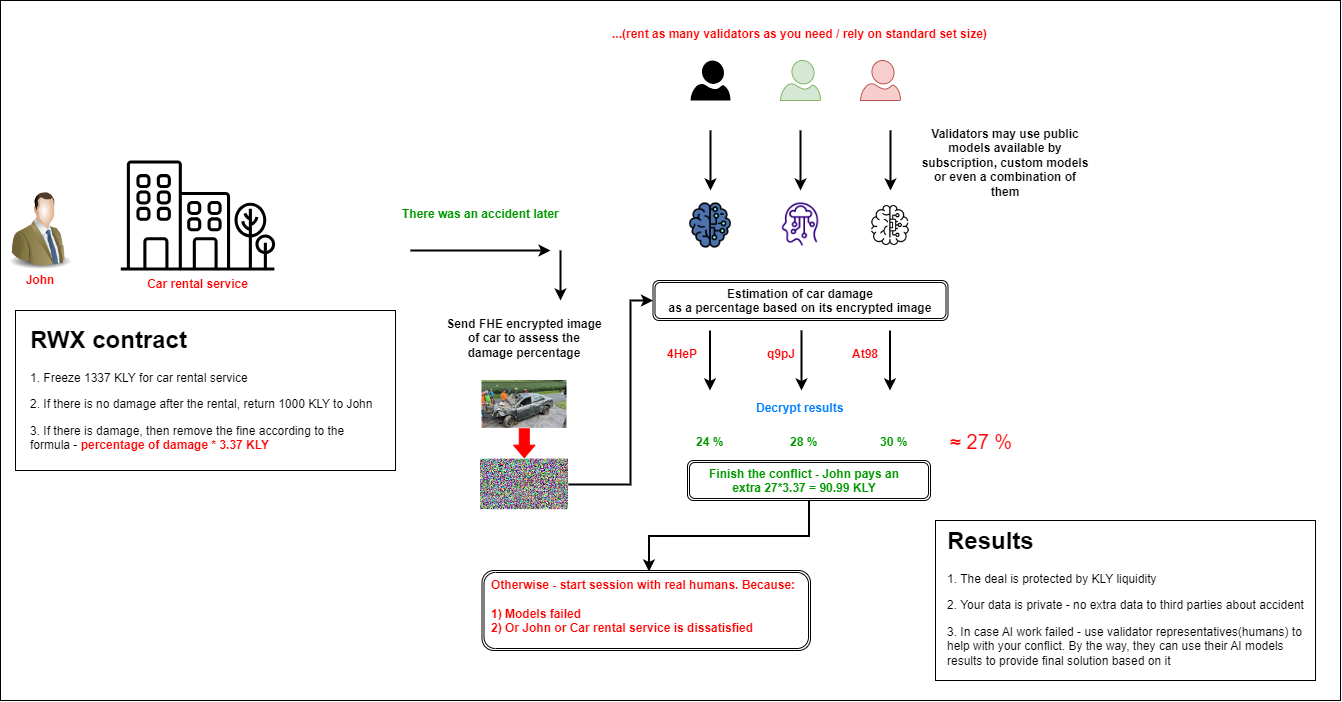

The diagram above was exported from draw.io. Its source (the exported page's mxGraphModel, read from the mxfile embedded in the PNG):
<mxGraphModel dx="2022" dy="2258" grid="1" gridSize="10" guides="1" tooltips="1" connect="1" arrows="1" fold="1" page="1" pageScale="1" pageWidth="827" pageHeight="1169" math="0" shadow="0">
  <root>
    <mxCell id="0" />
    <mxCell id="1" parent="0" />
    <mxCell id="OGKHWB8hKUvwig_Lm6Pf-61" value="" style="rounded=0;whiteSpace=wrap;html=1;" vertex="1" parent="1">
      <mxGeometry x="20" y="-170" width="1340" height="700" as="geometry" />
    </mxCell>
    <mxCell id="OGKHWB8hKUvwig_Lm6Pf-59" value="" style="rounded=0;whiteSpace=wrap;html=1;" vertex="1" parent="1">
      <mxGeometry x="955" y="350" width="380" height="160" as="geometry" />
    </mxCell>
    <mxCell id="OGKHWB8hKUvwig_Lm6Pf-56" value="" style="shape=ext;double=1;rounded=1;whiteSpace=wrap;html=1;" vertex="1" parent="1">
      <mxGeometry x="501.5" y="400" width="328.5" height="80" as="geometry" />
    </mxCell>
    <mxCell id="OGKHWB8hKUvwig_Lm6Pf-55" style="edgeStyle=orthogonalEdgeStyle;rounded=0;orthogonalLoop=1;jettySize=auto;html=1;exitX=0.5;exitY=1;exitDx=0;exitDy=0;entryX=0.5;entryY=0;entryDx=0;entryDy=0;strokeWidth=2;" edge="1" parent="1" source="OGKHWB8hKUvwig_Lm6Pf-54" target="OGKHWB8hKUvwig_Lm6Pf-53">
      <mxGeometry relative="1" as="geometry" />
    </mxCell>
    <mxCell id="OGKHWB8hKUvwig_Lm6Pf-54" value="" style="shape=ext;double=1;rounded=1;whiteSpace=wrap;html=1;" vertex="1" parent="1">
      <mxGeometry x="707" y="290" width="243" height="40" as="geometry" />
    </mxCell>
    <mxCell id="OGKHWB8hKUvwig_Lm6Pf-7" value="" style="rounded=0;whiteSpace=wrap;html=1;" vertex="1" parent="1">
      <mxGeometry x="35" y="140" width="380" height="160" as="geometry" />
    </mxCell>
    <mxCell id="OGKHWB8hKUvwig_Lm6Pf-1" value="&lt;h1&gt;RWX contract&lt;/h1&gt;&lt;p&gt;1. Freeze 1337 KLY for car rental service&lt;/p&gt;&lt;p&gt;2.&amp;nbsp;If there is no damage after the rental, return 1000 KLY to John&lt;/p&gt;&lt;p&gt;3. If there is damage, then remove the fine according to the formula - &lt;b&gt;&lt;font color=&quot;#ff0000&quot;&gt;percentage of damage * 3.37 KLY&lt;/font&gt;&lt;/b&gt;&lt;/p&gt;" style="text;html=1;strokeColor=none;fillColor=none;spacing=5;spacingTop=-20;whiteSpace=wrap;overflow=hidden;rounded=0;" vertex="1" parent="1">
      <mxGeometry x="45" y="150" width="360" height="140" as="geometry" />
    </mxCell>
    <mxCell id="OGKHWB8hKUvwig_Lm6Pf-2" value="&lt;b&gt;&lt;font color=&quot;#ff0000&quot;&gt;Car rental service&lt;/font&gt;&lt;/b&gt;" style="sketch=0;outlineConnect=0;gradientColor=none;fontColor=#545B64;strokeColor=none;fillColor=#000000;dashed=0;verticalLabelPosition=bottom;verticalAlign=top;align=center;html=1;fontSize=12;fontStyle=0;aspect=fixed;shape=mxgraph.aws4.illustration_office_building;pointerEvents=1" vertex="1" parent="1">
      <mxGeometry x="140" y="-10" width="154.93" height="110" as="geometry" />
    </mxCell>
    <mxCell id="OGKHWB8hKUvwig_Lm6Pf-3" value="" style="image;html=1;image=img/lib/clip_art/people/Suit_Man_Green_128x128.png" vertex="1" parent="1">
      <mxGeometry x="20" y="20" width="80" height="80" as="geometry" />
    </mxCell>
    <mxCell id="OGKHWB8hKUvwig_Lm6Pf-4" value="&lt;b&gt;&lt;font color=&quot;#ff0000&quot;&gt;John&lt;/font&gt;&lt;/b&gt;" style="text;html=1;strokeColor=none;fillColor=none;align=center;verticalAlign=middle;whiteSpace=wrap;rounded=0;" vertex="1" parent="1">
      <mxGeometry x="35" y="100" width="50" height="20" as="geometry" />
    </mxCell>
    <mxCell id="OGKHWB8hKUvwig_Lm6Pf-5" value="" style="endArrow=classic;html=1;rounded=0;strokeWidth=2;" edge="1" parent="1">
      <mxGeometry width="50" height="50" relative="1" as="geometry">
        <mxPoint x="430" y="80" as="sourcePoint" />
        <mxPoint x="570" y="80" as="targetPoint" />
      </mxGeometry>
    </mxCell>
    <mxCell id="OGKHWB8hKUvwig_Lm6Pf-6" value="There was an accident later" style="text;whiteSpace=wrap;fontStyle=1;fontColor=#009900;" vertex="1" parent="1">
      <mxGeometry x="420" y="30" width="160" height="30" as="geometry" />
    </mxCell>
    <mxCell id="OGKHWB8hKUvwig_Lm6Pf-9" value="" style="verticalLabelPosition=bottom;html=1;verticalAlign=top;align=center;strokeColor=none;fillColor=#000000;shape=mxgraph.azure.user;" vertex="1" parent="1">
      <mxGeometry x="710" y="-110" width="40" height="40" as="geometry" />
    </mxCell>
    <mxCell id="OGKHWB8hKUvwig_Lm6Pf-10" value="" style="verticalLabelPosition=bottom;html=1;verticalAlign=top;align=center;strokeColor=#82b366;fillColor=#d5e8d4;shape=mxgraph.azure.user;" vertex="1" parent="1">
      <mxGeometry x="800" y="-110" width="40" height="40" as="geometry" />
    </mxCell>
    <mxCell id="OGKHWB8hKUvwig_Lm6Pf-12" value="" style="verticalLabelPosition=bottom;html=1;verticalAlign=top;align=center;strokeColor=#b85450;fillColor=#f8cecc;shape=mxgraph.azure.user;" vertex="1" parent="1">
      <mxGeometry x="880" y="-110" width="40" height="40" as="geometry" />
    </mxCell>
    <mxCell id="OGKHWB8hKUvwig_Lm6Pf-14" value="...(rent as many validators as you need / rely on standard set size)" style="text;whiteSpace=wrap;fontStyle=1;fontColor=#FF0000;" vertex="1" parent="1">
      <mxGeometry x="630" y="-150" width="380" height="30" as="geometry" />
    </mxCell>
    <mxCell id="OGKHWB8hKUvwig_Lm6Pf-15" value="" style="endArrow=classic;html=1;rounded=0;strokeWidth=2;" edge="1" parent="1">
      <mxGeometry width="50" height="50" relative="1" as="geometry">
        <mxPoint x="730" y="-40.00000000000001" as="sourcePoint" />
        <mxPoint x="730" y="20" as="targetPoint" />
      </mxGeometry>
    </mxCell>
    <mxCell id="OGKHWB8hKUvwig_Lm6Pf-16" value="" style="endArrow=classic;html=1;rounded=0;strokeWidth=2;" edge="1" parent="1">
      <mxGeometry width="50" height="50" relative="1" as="geometry">
        <mxPoint x="820" y="-40.00000000000001" as="sourcePoint" />
        <mxPoint x="820" y="20" as="targetPoint" />
      </mxGeometry>
    </mxCell>
    <mxCell id="OGKHWB8hKUvwig_Lm6Pf-17" value="" style="endArrow=classic;html=1;rounded=0;strokeWidth=2;" edge="1" parent="1">
      <mxGeometry width="50" height="50" relative="1" as="geometry">
        <mxPoint x="910" y="-40.00000000000001" as="sourcePoint" />
        <mxPoint x="910" y="20" as="targetPoint" />
      </mxGeometry>
    </mxCell>
    <mxCell id="OGKHWB8hKUvwig_Lm6Pf-18" value="Send FHE encrypted image of car to assess the damage percentage" style="text;whiteSpace=wrap;fontStyle=1;fontColor=#000000;align=center;" vertex="1" parent="1">
      <mxGeometry x="464" y="140" width="160" height="30" as="geometry" />
    </mxCell>
    <mxCell id="OGKHWB8hKUvwig_Lm6Pf-19" value="" style="shape=image;verticalLabelPosition=bottom;labelBackgroundColor=default;verticalAlign=top;aspect=fixed;imageAspect=0;image=https://ichef.bbci.co.uk/news/2048/cpsprodpb/085B/production/_130693120_365462479_787132103205262_1369174093236025977_n.jpg;" vertex="1" parent="1">
      <mxGeometry x="501.5" y="210" width="85" height="47.81" as="geometry" />
    </mxCell>
    <mxCell id="OGKHWB8hKUvwig_Lm6Pf-20" value="Validators may use public models available by subscription, custom models or even a combination of them" style="text;whiteSpace=wrap;fontStyle=1;fontColor=#000000;align=center;" vertex="1" parent="1">
      <mxGeometry x="940" y="-50" width="170" height="70" as="geometry" />
    </mxCell>
    <mxCell id="OGKHWB8hKUvwig_Lm6Pf-21" value="" style="endArrow=classic;html=1;rounded=0;strokeWidth=2;" edge="1" parent="1">
      <mxGeometry width="50" height="50" relative="1" as="geometry">
        <mxPoint x="580" y="80" as="sourcePoint" />
        <mxPoint x="580" y="130" as="targetPoint" />
      </mxGeometry>
    </mxCell>
    <mxCell id="OGKHWB8hKUvwig_Lm6Pf-33" style="edgeStyle=orthogonalEdgeStyle;rounded=0;orthogonalLoop=1;jettySize=auto;html=1;exitX=1;exitY=0.5;exitDx=0;exitDy=0;entryX=0;entryY=0.5;entryDx=0;entryDy=0;strokeWidth=2;" edge="1" parent="1" source="OGKHWB8hKUvwig_Lm6Pf-22" target="OGKHWB8hKUvwig_Lm6Pf-30">
      <mxGeometry relative="1" as="geometry">
        <Array as="points">
          <mxPoint x="650" y="314" />
          <mxPoint x="650" y="130" />
        </Array>
      </mxGeometry>
    </mxCell>
    <mxCell id="OGKHWB8hKUvwig_Lm6Pf-22" value="" style="shape=image;verticalLabelPosition=bottom;labelBackgroundColor=default;verticalAlign=top;aspect=fixed;imageAspect=0;image=https://static.vecteezy.com/system/resources/thumbnails/002/416/973/small/tv-screen-noise-pixel-glitch-texture-background-illustration-vector.jpg;" vertex="1" parent="1">
      <mxGeometry x="500" y="288.62" width="88" height="50.57" as="geometry" />
    </mxCell>
    <mxCell id="OGKHWB8hKUvwig_Lm6Pf-23" value="" style="shape=flexArrow;endArrow=classic;html=1;rounded=0;strokeColor=#FF0000;fillColor=#FF0000;endWidth=10.416666666666668;endSize=3.879166666666667;" edge="1" parent="1">
      <mxGeometry width="50" height="50" relative="1" as="geometry">
        <mxPoint x="543.79" y="257.81" as="sourcePoint" />
        <mxPoint x="543.79" y="287.81" as="targetPoint" />
      </mxGeometry>
    </mxCell>
    <mxCell id="OGKHWB8hKUvwig_Lm6Pf-24" value="" style="shape=image;verticalLabelPosition=bottom;labelBackgroundColor=default;verticalAlign=top;aspect=fixed;imageAspect=0;image=https://cdn-icons-png.flaticon.com/512/11698/11698467.png;" vertex="1" parent="1">
      <mxGeometry x="705" y="30" width="50" height="50" as="geometry" />
    </mxCell>
    <mxCell id="OGKHWB8hKUvwig_Lm6Pf-26" value="" style="shape=image;verticalLabelPosition=bottom;labelBackgroundColor=default;verticalAlign=top;aspect=fixed;imageAspect=0;image=https://static.vecteezy.com/system/resources/previews/015/150/683/original/head-with-brain-icon-design-for-artificial-intelligence-technology-theme-png.png;" vertex="1" parent="1">
      <mxGeometry x="795" y="30" width="50" height="50" as="geometry" />
    </mxCell>
    <mxCell id="OGKHWB8hKUvwig_Lm6Pf-27" value="" style="shape=image;verticalLabelPosition=bottom;labelBackgroundColor=default;verticalAlign=top;aspect=fixed;imageAspect=0;image=https://cdn-icons-png.flaticon.com/512/3570/3570013.png;" vertex="1" parent="1">
      <mxGeometry x="890" y="35" width="40" height="40" as="geometry" />
    </mxCell>
    <mxCell id="OGKHWB8hKUvwig_Lm6Pf-30" value="" style="shape=ext;double=1;rounded=1;whiteSpace=wrap;html=1;" vertex="1" parent="1">
      <mxGeometry x="672.5" y="110" width="295" height="40" as="geometry" />
    </mxCell>
    <mxCell id="OGKHWB8hKUvwig_Lm6Pf-31" value="Estimation of car damage&#10;as a percentage based on its encrypted image" style="text;whiteSpace=wrap;fontStyle=1;fontColor=#000000;align=center;" vertex="1" parent="1">
      <mxGeometry x="685" y="110" width="270" height="30" as="geometry" />
    </mxCell>
    <mxCell id="OGKHWB8hKUvwig_Lm6Pf-34" style="edgeStyle=orthogonalEdgeStyle;rounded=0;orthogonalLoop=1;jettySize=auto;html=1;exitX=0.5;exitY=1;exitDx=0;exitDy=0;" edge="1" parent="1" source="OGKHWB8hKUvwig_Lm6Pf-31" target="OGKHWB8hKUvwig_Lm6Pf-31">
      <mxGeometry relative="1" as="geometry" />
    </mxCell>
    <mxCell id="OGKHWB8hKUvwig_Lm6Pf-35" value="4HeP" style="text;whiteSpace=wrap;fontStyle=1;fontColor=#FF0000;" vertex="1" parent="1">
      <mxGeometry x="685" y="170" width="32.5" height="30" as="geometry" />
    </mxCell>
    <mxCell id="OGKHWB8hKUvwig_Lm6Pf-38" value="" style="endArrow=classic;html=1;rounded=0;strokeWidth=2;" edge="1" parent="1">
      <mxGeometry width="50" height="50" relative="1" as="geometry">
        <mxPoint x="729.5" y="160" as="sourcePoint" />
        <mxPoint x="729.5" y="220" as="targetPoint" />
      </mxGeometry>
    </mxCell>
    <mxCell id="OGKHWB8hKUvwig_Lm6Pf-39" value="" style="endArrow=classic;html=1;rounded=0;strokeWidth=2;" edge="1" parent="1">
      <mxGeometry width="50" height="50" relative="1" as="geometry">
        <mxPoint x="821" y="160" as="sourcePoint" />
        <mxPoint x="821" y="220" as="targetPoint" />
      </mxGeometry>
    </mxCell>
    <mxCell id="OGKHWB8hKUvwig_Lm6Pf-40" value="" style="endArrow=classic;html=1;rounded=0;strokeWidth=2;" edge="1" parent="1">
      <mxGeometry width="50" height="50" relative="1" as="geometry">
        <mxPoint x="909.5" y="160" as="sourcePoint" />
        <mxPoint x="909.5" y="220" as="targetPoint" />
      </mxGeometry>
    </mxCell>
    <mxCell id="OGKHWB8hKUvwig_Lm6Pf-41" value="q9pJ" style="text;whiteSpace=wrap;fontStyle=1;fontColor=#FF0000;" vertex="1" parent="1">
      <mxGeometry x="785" y="170" width="32.5" height="30" as="geometry" />
    </mxCell>
    <mxCell id="OGKHWB8hKUvwig_Lm6Pf-43" value="At98" style="text;whiteSpace=wrap;fontStyle=1;fontColor=#FF0000;" vertex="1" parent="1">
      <mxGeometry x="870" y="170" width="32.5" height="30" as="geometry" />
    </mxCell>
    <mxCell id="OGKHWB8hKUvwig_Lm6Pf-44" value="Decrypt results" style="text;whiteSpace=wrap;fontStyle=1;fontColor=#007FFF;" vertex="1" parent="1">
      <mxGeometry x="774.38" y="223.91" width="91.25" height="20" as="geometry" />
    </mxCell>
    <mxCell id="OGKHWB8hKUvwig_Lm6Pf-45" value="24 %" style="text;whiteSpace=wrap;fontStyle=1;fontColor=#009900;" vertex="1" parent="1">
      <mxGeometry x="713.75" y="257.81" width="32.5" height="30" as="geometry" />
    </mxCell>
    <mxCell id="OGKHWB8hKUvwig_Lm6Pf-48" value="28 %" style="text;whiteSpace=wrap;fontStyle=1;fontColor=#009900;" vertex="1" parent="1">
      <mxGeometry x="807.5" y="257.81" width="32.5" height="30" as="geometry" />
    </mxCell>
    <mxCell id="OGKHWB8hKUvwig_Lm6Pf-49" value="30 %" style="text;whiteSpace=wrap;fontStyle=1;fontColor=#009900;" vertex="1" parent="1">
      <mxGeometry x="897.5" y="257.81" width="32.5" height="30" as="geometry" />
    </mxCell>
    <mxCell id="OGKHWB8hKUvwig_Lm6Pf-52" value="Finish the conflict - John pays an extra 27*3.37 = 90.99 KLY" style="text;whiteSpace=wrap;fontStyle=1;fontColor=#009900;align=center;" vertex="1" parent="1">
      <mxGeometry x="713.75" y="290" width="219.99" height="30" as="geometry" />
    </mxCell>
    <mxCell id="OGKHWB8hKUvwig_Lm6Pf-53" value="Otherwise - start session with real humans. Because:&#10;&#10;1) Models failed&#10;2) Or John or Car rental service is dissatisfied" style="text;whiteSpace=wrap;fontStyle=1;fontColor=#FF0000;align=left;" vertex="1" parent="1">
      <mxGeometry x="508.5" y="401" width="319.99" height="30" as="geometry" />
    </mxCell>
    <mxCell id="OGKHWB8hKUvwig_Lm6Pf-57" value="&lt;b style=&quot;font-weight: 500; font-family: &amp;quot;Google Sans&amp;quot;, arial, sans-serif; font-size: 20px; font-style: normal; font-variant-ligatures: normal; font-variant-caps: normal; letter-spacing: normal; orphans: 2; text-align: left; text-indent: 0px; text-transform: none; widows: 2; word-spacing: 0px; -webkit-text-stroke-width: 0px; text-decoration-thickness: initial; text-decoration-style: initial; text-decoration-color: initial;&quot;&gt;&lt;font color=&quot;#ff0000&quot;&gt;≈ 27 %&lt;/font&gt;&lt;/b&gt;" style="text;whiteSpace=wrap;html=1;" vertex="1" parent="1">
      <mxGeometry x="967.5" y="252.81" width="70" height="30" as="geometry" />
    </mxCell>
    <mxCell id="OGKHWB8hKUvwig_Lm6Pf-58" value="&lt;h1&gt;Results&lt;/h1&gt;&lt;p&gt;1. The deal is protected by KLY liquidity&lt;/p&gt;&lt;p&gt;2. Your data is private - no extra data to third parties about accident&lt;/p&gt;&lt;p&gt;3. In case AI work failed - use&amp;nbsp;validator representatives(humans) to help with your conflict. By the way, they can use their AI models results to provide final solution based on it&lt;/p&gt;" style="text;html=1;strokeColor=none;fillColor=none;spacing=5;spacingTop=-20;whiteSpace=wrap;overflow=hidden;rounded=0;" vertex="1" parent="1">
      <mxGeometry x="961.5" y="351" width="380" height="160" as="geometry" />
    </mxCell>
  </root>
</mxGraphModel>